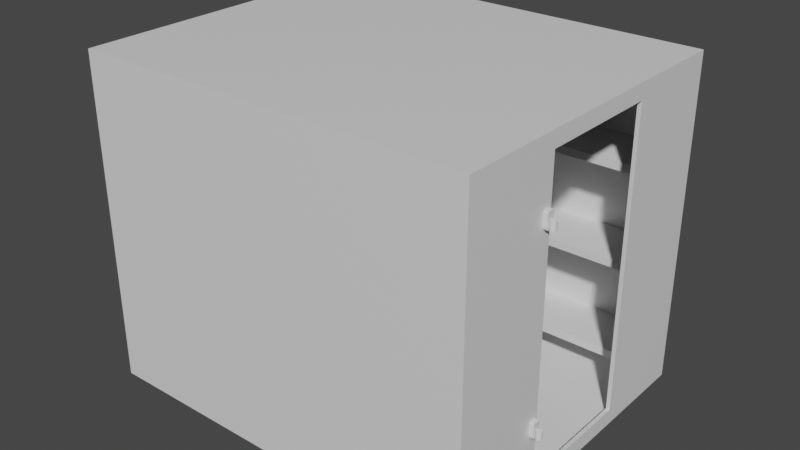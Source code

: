 # Source: Freezer_Base.blend  (saved by Blender 2.93.21; exported with 4.5.12 LTS)
import bpy
from mathutils import Matrix  # noqa: F401  (used for matrix-valued properties, if any)

bpy.ops.wm.read_factory_settings(use_empty=True)
scene = bpy.context.scene
scene.name = 'Scene'

# ---- collections
col_collection = bpy.data.collections.new('Collection'); scene.collection.children.link(col_collection)

# ---- materials (node trees are filled in below, after node groups)
mat_material = bpy.data.materials.new('Material')
mat_material.alpha_threshold = 0.0
mat_material.use_transparent_shadow = False
mat_material.line_color = (0.0, 0.0, 0.0, 1.0)

# ---- material node trees
mat_material.use_nodes = True; mat_material.node_tree.nodes.clear()
_N = mat_material.node_tree.nodes; _L = mat_material.node_tree.links
n0 = _N.new('ShaderNodeOutputMaterial'); n0.name = 'Material Output'; n0.location = (300, 300)
n1 = _N.new('ShaderNodeBsdfPrincipled'); n1.name = 'Principled BSDF'; n1.location = (10, 300)
n1.distribution = 'GGX'
n1.subsurface_method = 'BURLEY'
n1.inputs[2].default_value = 0.4
n1.inputs[3].default_value = 1.45
n1.inputs[27].default_value = (0.0, 0.0, 0.0, 1.0)
n1.inputs[28].default_value = 1.0
_L.new(n1.outputs[0], n0.inputs[0])
n0.is_active_output = True

# ---- world
world_world = bpy.data.worlds.new('World'); scene.world = world_world
world_world.use_nodes = True; world_world.node_tree.nodes.clear()
_N = world_world.node_tree.nodes; _L = world_world.node_tree.links
n0 = _N.new('ShaderNodeOutputWorld'); n0.name = 'World Output'; n0.location = (300, 300)
n1 = _N.new('ShaderNodeBackground'); n1.name = 'Background'; n1.location = (10, 300)
n1.inputs[0].default_value = (0.05088, 0.05088, 0.05088, 1.0)
_L.new(n1.outputs[0], n0.inputs[0])
n0.is_active_output = True
world_world.color = (0.05088, 0.05088, 0.05088)
world_world.use_sun_shadow = False
world_world.sun_shadow_jitter_overblur = 0.0

# ---- meshes
me_cube = bpy.data.meshes.new('Cube')
me_cube.from_pydata([(1.295, 1.067, 2.134), (1.295, 1.067, 0.0), (1.295, -1.067, 2.134), (1.295, -1.067, 0.0), (-1.295, 1.067, 2.134), (-1.295, 1.067, 0.0), (-1.295, -1.067, 2.134), (-1.295, -1.067, 0.0), (1.27, 1.016, 2.083), (1.27, 1.016, 0.0508), (1.27, -1.016, 2.083), (1.27, -1.016, 0.0508), (-1.27, 1.016, 2.083), (-1.27, 1.016, 0.0508), (-1.27, -1.016, 2.083), (-1.27, -1.016, 0.0508), (1.295, -0.4064, 2.032), (1.295, 0.4064, 2.032), (1.295, -0.4064, 0.1016), (1.295, 0.4064, 0.1016), (1.27, -0.4064, 0.1016), (1.27, 0.4064, 0.1016), (1.27, -0.4064, 2.032), (1.27, 0.4064, 2.032), (1.295, -0.4597, 1.638), (1.295, -0.4699, 1.659), (1.295, -0.4628, 1.639), (1.295, -0.4657, 1.642), (1.295, -0.4679, 1.647), (1.295, -0.4694, 1.652), (1.295, -0.4191, 1.659), (1.295, -0.4293, 1.638), (1.295, -0.4196, 1.652), (1.295, -0.4211, 1.647), (1.295, -0.4233, 1.642), (1.295, -0.4262, 1.639), (1.321, -0.4699, 1.659), (1.321, -0.4597, 1.638), (1.321, -0.4694, 1.652), (1.321, -0.4679, 1.647), (1.321, -0.4657, 1.642), (1.321, -0.4628, 1.639), (1.321, -0.4293, 1.638), (1.321, -0.4191, 1.659), (1.321, -0.4262, 1.639), (1.321, -0.4233, 1.642), (1.321, -0.4211, 1.647), (1.321, -0.4196, 1.652), (1.295, -0.4699, 1.732), (1.295, -0.4662, 1.74), (1.295, -0.4697, 1.735), (1.295, -0.4692, 1.737), (1.295, -0.4684, 1.738), (1.295, -0.4673, 1.74), (1.295, -0.4228, 1.74), (1.295, -0.4191, 1.732), (1.295, -0.4217, 1.74), (1.295, -0.4206, 1.738), (1.295, -0.4198, 1.737), (1.295, -0.4193, 1.735), (1.321, -0.4662, 1.74), (1.321, -0.4699, 1.732), (1.321, -0.4673, 1.74), (1.321, -0.4684, 1.738), (1.321, -0.4692, 1.737), (1.321, -0.4697, 1.735), (1.321, -0.4191, 1.732), (1.321, -0.4228, 1.74), (1.321, -0.4193, 1.735), (1.321, -0.4198, 1.737), (1.321, -0.4206, 1.738), (1.321, -0.4217, 1.74), (1.339, -0.4254, 1.645), (1.339, -0.4254, 1.695), (1.342, -0.4258, 1.645), (1.342, -0.4258, 1.695), (1.346, -0.4269, 1.645), (1.346, -0.4269, 1.695), (1.349, -0.4287, 1.645), (1.349, -0.4287, 1.695), (1.352, -0.431, 1.645), (1.352, -0.431, 1.695), (1.354, -0.4339, 1.645), (1.354, -0.4339, 1.695), (1.356, -0.4372, 1.645), (1.356, -0.4372, 1.695), (1.357, -0.4408, 1.645), (1.357, -0.4408, 1.695), (1.358, -0.4445, 1.645), (1.358, -0.4445, 1.695), (1.357, -0.4482, 1.645), (1.357, -0.4482, 1.695), (1.356, -0.4518, 1.645), (1.356, -0.4518, 1.695), (1.354, -0.4551, 1.645), (1.354, -0.4551, 1.695), (1.352, -0.458, 1.645), (1.352, -0.458, 1.695), (1.349, -0.4603, 1.645), (1.349, -0.4603, 1.695), (1.346, -0.4621, 1.645), (1.346, -0.4621, 1.695), (1.342, -0.4632, 1.645), (1.342, -0.4632, 1.695), (1.339, -0.4635, 1.645), (1.339, -0.4635, 1.695), (1.335, -0.4632, 1.645), (1.335, -0.4632, 1.695), (1.331, -0.4621, 1.645), (1.331, -0.4621, 1.695), (1.328, -0.4603, 1.645), (1.328, -0.4603, 1.695), (1.325, -0.458, 1.645), (1.325, -0.458, 1.695), (1.323, -0.4551, 1.645), (1.323, -0.4551, 1.695), (1.321, -0.4518, 1.645), (1.321, -0.4518, 1.695), (1.32, -0.4482, 1.645), (1.32, -0.4482, 1.695), (1.32, -0.4445, 1.645), (1.32, -0.4445, 1.695), (1.32, -0.4408, 1.645), (1.32, -0.4408, 1.695), (1.321, -0.4372, 1.645), (1.321, -0.4372, 1.695), (1.323, -0.4339, 1.645), (1.323, -0.4339, 1.695), (1.325, -0.431, 1.645), (1.325, -0.431, 1.695), (1.328, -0.4287, 1.645), (1.328, -0.4287, 1.695), (1.331, -0.4269, 1.645), (1.331, -0.4269, 1.695), (1.335, -0.4258, 1.645), (1.335, -0.4258, 1.695), (1.34, -0.4254, 0.4254), (1.34, -0.4254, 0.4762), (1.344, -0.4258, 0.4254), (1.344, -0.4258, 0.4762), (1.347, -0.4269, 0.4254), (1.347, -0.4269, 0.4762), (1.35, -0.4287, 0.4254), (1.35, -0.4287, 0.4762), (1.353, -0.431, 0.4254), (1.353, -0.431, 0.4762), (1.356, -0.4339, 0.4254), (1.356, -0.4339, 0.4762), (1.357, -0.4372, 0.4254), (1.357, -0.4372, 0.4762), (1.359, -0.4408, 0.4254), (1.359, -0.4408, 0.4762), (1.359, -0.4445, 0.4254), (1.359, -0.4445, 0.4762), (1.359, -0.4482, 0.4254), (1.359, -0.4482, 0.4762), (1.357, -0.4518, 0.4254), (1.357, -0.4518, 0.4762), (1.356, -0.4551, 0.4254), (1.356, -0.4551, 0.4762), (1.353, -0.458, 0.4254), (1.353, -0.458, 0.4762), (1.35, -0.4603, 0.4254), (1.35, -0.4603, 0.4762), (1.347, -0.4621, 0.4254), (1.347, -0.4621, 0.4762), (1.344, -0.4632, 0.4254), (1.344, -0.4632, 0.4762), (1.34, -0.4635, 0.4254), (1.34, -0.4635, 0.4762), (1.336, -0.4632, 0.4254), (1.336, -0.4632, 0.4762), (1.333, -0.4621, 0.4254), (1.333, -0.4621, 0.4762), (1.329, -0.4603, 0.4254), (1.329, -0.4603, 0.4762), (1.326, -0.458, 0.4254), (1.326, -0.458, 0.4762), (1.324, -0.4551, 0.4254), (1.324, -0.4551, 0.4762), (1.322, -0.4518, 0.4254), (1.322, -0.4518, 0.4762), (1.321, -0.4482, 0.4254), (1.321, -0.4482, 0.4762), (1.321, -0.4445, 0.4254), (1.321, -0.4445, 0.4762), (1.321, -0.4408, 0.4254), (1.321, -0.4408, 0.4762), (1.322, -0.4372, 0.4254), (1.322, -0.4372, 0.4762), (1.324, -0.4339, 0.4254), (1.324, -0.4339, 0.4762), (1.326, -0.431, 0.4254), (1.326, -0.431, 0.4762), (1.329, -0.4287, 0.4254), (1.329, -0.4287, 0.4762), (1.333, -0.4269, 0.4254), (1.333, -0.4269, 0.4762), (1.336, -0.4258, 0.4254), (1.336, -0.4258, 0.4762), (1.295, -0.4597, 0.4191), (1.295, -0.4699, 0.4395), (1.295, -0.4628, 0.4201), (1.295, -0.4657, 0.423), (1.295, -0.4679, 0.4275), (1.295, -0.4694, 0.4332), (1.295, -0.4191, 0.4395), (1.295, -0.4293, 0.4191), (1.295, -0.4196, 0.4332), (1.295, -0.4211, 0.4275), (1.295, -0.4233, 0.423), (1.295, -0.4262, 0.4201), (1.321, -0.4699, 0.4395), (1.321, -0.4597, 0.4191), (1.321, -0.4694, 0.4332), (1.321, -0.4679, 0.4275), (1.321, -0.4657, 0.423), (1.321, -0.4628, 0.4201), (1.321, -0.4293, 0.4191), (1.321, -0.4191, 0.4395), (1.321, -0.4262, 0.4201), (1.321, -0.4233, 0.423), (1.321, -0.4211, 0.4275), (1.321, -0.4196, 0.4332), (1.295, -0.4699, 0.5132), (1.295, -0.4662, 0.5207), (1.295, -0.4697, 0.5155), (1.295, -0.4692, 0.5176), (1.295, -0.4684, 0.5193), (1.295, -0.4673, 0.5203), (1.295, -0.4228, 0.5207), (1.295, -0.4191, 0.5132), (1.295, -0.4217, 0.5203), (1.295, -0.4206, 0.5193), (1.295, -0.4198, 0.5176), (1.295, -0.4193, 0.5155), (1.321, -0.4662, 0.5207), (1.321, -0.4699, 0.5132), (1.321, -0.4673, 0.5203), (1.321, -0.4684, 0.5193), (1.321, -0.4692, 0.5176), (1.321, -0.4697, 0.5155), (1.321, -0.4191, 0.5132), (1.321, -0.4228, 0.5207), (1.321, -0.4193, 0.5155), (1.321, -0.4198, 0.5176), (1.321, -0.4206, 0.5193), (1.321, -0.4217, 0.5203)], [], [(0, 4, 6, 2), (3, 2, 6, 7), (7, 6, 4, 5), (5, 1, 3, 7), (18, 3, 1, 19), (1, 0, 2, 3, 18, 16, 17, 19), (5, 4, 0, 1), (8, 10, 14, 12), (11, 15, 14, 10), (15, 13, 12, 14), (13, 15, 11, 9), (10, 8, 23, 22), (23, 8, 9, 11, 10, 22, 20, 21), (13, 9, 8, 12), (23, 17, 16, 22), (18, 20, 22, 16), (18, 19, 21, 20), (21, 19, 17, 23), (24, 26, 27, 28, 29, 25, 48, 50, 51, 52, 53, 49, 54, 56, 57, 58, 59, 55, 30, 32, 33, 34, 35, 31), (42, 44, 45, 46, 47, 43, 66, 68, 69, 70, 71, 67, 60, 62, 63, 64, 65, 61, 36, 38, 39, 40, 41, 37), (30, 55, 66, 43), (36, 61, 48, 25), (42, 31, 35, 44), (44, 35, 34, 45), (45, 34, 33, 46), (46, 33, 32, 47), (47, 32, 30, 43), (24, 37, 41, 26), (26, 41, 40, 27), (27, 40, 39, 28), (28, 39, 38, 29), (29, 38, 36, 25), (31, 42, 37, 24), (54, 67, 71, 56), (56, 71, 70, 57), (57, 70, 69, 58), (58, 69, 68, 59), (59, 68, 66, 55), (60, 49, 53, 62), (62, 53, 52, 63), (63, 52, 51, 64), (64, 51, 50, 65), (65, 50, 48, 61), (67, 54, 49, 60), (72, 73, 75, 74), (74, 75, 77, 76), (76, 77, 79, 78), (78, 79, 81, 80), (80, 81, 83, 82), (82, 83, 85, 84), (84, 85, 87, 86), (86, 87, 89, 88), (88, 89, 91, 90), (90, 91, 93, 92), (92, 93, 95, 94), (94, 95, 97, 96), (96, 97, 99, 98), (98, 99, 101, 100), (100, 101, 103, 102), (102, 103, 105, 104), (104, 105, 107, 106), (106, 107, 109, 108), (108, 109, 111, 110), (110, 111, 113, 112), (112, 113, 115, 114), (114, 115, 117, 116), (116, 117, 119, 118), (118, 119, 121, 120), (120, 121, 123, 122), (122, 123, 125, 124), (124, 125, 127, 126), (126, 127, 129, 128), (128, 129, 131, 130), (130, 131, 133, 132), (75, 73, 135, 133, 131, 129, 127, 125, 123, 121, 119, 117, 115, 113, 111, 109, 107, 105, 103, 101, 99, 97, 95, 93, 91, 89, 87, 85, 83, 81, 79, 77), (132, 133, 135, 134), (134, 135, 73, 72), (72, 74, 76, 78, 80, 82, 84, 86, 88, 90, 92, 94, 96, 98, 100, 102, 104, 106, 108, 110, 112, 114, 116, 118, 120, 122, 124, 126, 128, 130, 132, 134), (136, 137, 139, 138), (138, 139, 141, 140), (140, 141, 143, 142), (142, 143, 145, 144), (144, 145, 147, 146), (146, 147, 149, 148), (148, 149, 151, 150), (150, 151, 153, 152), (152, 153, 155, 154), (154, 155, 157, 156), (156, 157, 159, 158), (158, 159, 161, 160), (160, 161, 163, 162), (162, 163, 165, 164), (164, 165, 167, 166), (166, 167, 169, 168), (168, 169, 171, 170), (170, 171, 173, 172), (172, 173, 175, 174), (174, 175, 177, 176), (176, 177, 179, 178), (178, 179, 181, 180), (180, 181, 183, 182), (182, 183, 185, 184), (184, 185, 187, 186), (186, 187, 189, 188), (188, 189, 191, 190), (190, 191, 193, 192), (192, 193, 195, 194), (194, 195, 197, 196), (139, 137, 199, 197, 195, 193, 191, 189, 187, 185, 183, 181, 179, 177, 175, 173, 171, 169, 167, 165, 163, 161, 159, 157, 155, 153, 151, 149, 147, 145, 143, 141), (196, 197, 199, 198), (198, 199, 137, 136), (136, 138, 140, 142, 144, 146, 148, 150, 152, 154, 156, 158, 160, 162, 164, 166, 168, 170, 172, 174, 176, 178, 180, 182, 184, 186, 188, 190, 192, 194, 196, 198), (200, 202, 203, 204, 205, 201, 224, 226, 227, 228, 229, 225, 230, 232, 233, 234, 235, 231, 206, 208, 209, 210, 211, 207), (218, 220, 221, 222, 223, 219, 242, 244, 245, 246, 247, 243, 236, 238, 239, 240, 241, 237, 212, 214, 215, 216, 217, 213), (206, 231, 242, 219), (212, 237, 224, 201), (218, 207, 211, 220), (220, 211, 210, 221), (221, 210, 209, 222), (222, 209, 208, 223), (223, 208, 206, 219), (200, 213, 217, 202), (202, 217, 216, 203), (203, 216, 215, 204), (204, 215, 214, 205), (205, 214, 212, 201), (207, 218, 213, 200), (230, 243, 247, 232), (232, 247, 246, 233), (233, 246, 245, 234), (234, 245, 244, 235), (235, 244, 242, 231), (236, 225, 229, 238), (238, 229, 228, 239), (239, 228, 227, 240), (240, 227, 226, 241), (241, 226, 224, 237), (243, 230, 225, 236)])
_uv = me_cube.uv_layers.new(name='UVMap')
_uv.uv.foreach_set('vector', [0.625, 0.5, 0.875, 0.5, 0.875, 0.75, 0.625, 0.75, 0.375, 0.75, 0.625, 0.75, 0.625, 1.0, 0.375, 1.0, 0.375, 0.0, 0.625, 0.0, 0.625, 0.25, 0.375, 0.25, 0.125, 0.5, 0.375, 0.5, 0.375, 0.75, 0.125, 0.75, 0.3869, 0.6726, 0.375, 0.75, 0.375, 0.5, 0.3869, 0.5774, 0.375, 0.5, 0.625, 0.5, 0.625, 0.75, 0.375, 0.75, 0.3869, 0.6726, 0.6131, 0.6726, 0.6131, 0.5774, 0.3869, 0.5774, 0.375, 0.25, 0.625, 0.25, 0.625, 0.5, 0.375, 0.5, 0.625, 0.5, 0.625, 0.75, 0.875, 0.75, 0.875, 0.5, 0.375, 0.75, 0.375, 1.0, 0.625, 1.0, 0.625, 0.75, 0.375, 0.0, 0.375, 0.25, 0.625, 0.25, 0.625, 0.0, 0.125, 0.5, 0.125, 0.75, 0.375, 0.75, 0.375, 0.5, 0.625, 0.75, 0.625, 0.5, 0.6188, 0.575, 0.6187, 0.675, 0.6188, 0.575, 0.625, 0.5, 0.375, 0.5, 0.375, 0.75, 0.625, 0.75, 0.6187, 0.675, 0.3812, 0.675, 0.3812, 0.575, 0.375, 0.25, 0.375, 0.5, 0.625, 0.5, 0.625, 0.25, 0.7816, 0.5, 0.7566, 0.5, 0.7566, 0.75, 0.7816, 0.75, 0.375, 0.8816, 0.375, 0.9066, 0.625, 0.9066, 0.625, 0.8816, 0.2434, 0.75, 0.2434, 0.5, 0.2184, 0.5, 0.2184, 0.75, 0.375, 0.3434, 0.375, 0.3684, 0.625, 0.3684, 0.625, 0.3434, 0.375, 0.05029, 0.3775, 0.03475, 0.3846, 0.02073, 0.3957, 0.009605, 0.4097, 0.002461, 0.4253, 0.0, 0.6066, 0.0, 0.6123, 0.0009002, 0.6174, 0.003513, 0.6215, 0.007582, 0.6241, 0.01271, 0.625, 0.01839, 0.625, 0.2316, 0.6241, 0.2373, 0.6215, 0.2424, 0.6174, 0.2465, 0.6123, 0.2491, 0.6066, 0.25, 0.4253, 0.25, 0.4097, 0.2475, 0.3957, 0.2404, 0.3846, 0.2293, 0.3775, 0.2153, 0.375, 0.1997, 0.375, 0.5503, 0.3775, 0.5347, 0.3846, 0.5207, 0.3957, 0.5096, 0.4097, 0.5025, 0.4253, 0.5, 0.6066, 0.5, 0.6123, 0.5009, 0.6174, 0.5035, 0.6215, 0.5076, 0.6241, 0.5127, 0.625, 0.5184, 0.625, 0.7316, 0.6241, 0.7373, 0.6215, 0.7424, 0.6174, 0.7465, 0.6123, 0.7491, 0.6066, 0.75, 0.4253, 0.75, 0.4097, 0.7475, 0.3957, 0.7404, 0.3846, 0.7293, 0.3775, 0.7153, 0.375, 0.6997, 0.4253, 0.25, 0.6066, 0.25, 0.6066, 0.5, 0.4253, 0.5, 0.4253, 0.75, 0.6066, 0.75, 0.6066, 1.0, 0.4253, 1.0, 0.375, 0.5503, 0.125, 0.5503, 0.125, 0.5347, 0.375, 0.5347, 0.375, 0.5347, 0.125, 0.5347, 0.125, 0.5207, 0.375, 0.5207, 0.375, 0.5207, 0.125, 0.5207, 0.125, 0.5, 0.375, 0.5, 0.3957, 0.5, 0.3957, 0.25, 0.4097, 0.25, 0.4097, 0.5, 0.4097, 0.5, 0.4097, 0.25, 0.4253, 0.25, 0.4253, 0.5, 0.125, 0.6997, 0.375, 0.6997, 0.375, 0.7153, 0.125, 0.7153, 0.125, 0.7153, 0.375, 0.7153, 0.375, 0.7293, 0.125, 0.7293, 0.125, 0.7293, 0.375, 0.7293, 0.375, 0.75, 0.125, 0.75, 0.3957, 1.0, 0.3957, 0.75, 0.4097, 0.75, 0.4097, 1.0, 0.4097, 1.0, 0.4097, 0.75, 0.4253, 0.75, 0.4253, 1.0, 0.125, 0.5503, 0.375, 0.5503, 0.375, 0.6997, 0.125, 0.6997, 0.875, 0.5184, 0.625, 0.5184, 0.625, 0.5127, 0.875, 0.5127, 0.875, 0.5127, 0.625, 0.5127, 0.625, 0.5076, 0.875, 0.5076, 0.625, 0.25, 0.625, 0.5, 0.6174, 0.5, 0.6174, 0.25, 0.6174, 0.25, 0.6174, 0.5, 0.6123, 0.5, 0.6123, 0.25, 0.6123, 0.25, 0.6123, 0.5, 0.6066, 0.5, 0.6066, 0.25, 0.625, 0.7316, 0.875, 0.7316, 0.875, 0.7373, 0.625, 0.7373, 0.625, 0.7373, 0.875, 0.7373, 0.875, 0.7424, 0.625, 0.7424, 0.625, 0.75, 0.625, 1.0, 0.6174, 1.0, 0.6174, 0.75, 0.6174, 0.75, 0.6174, 1.0, 0.6123, 1.0, 0.6123, 0.75, 0.6123, 0.75, 0.6123, 1.0, 0.6066, 1.0, 0.6066, 0.75, 0.625, 0.5184, 0.875, 0.5184, 0.875, 0.7316, 0.625, 0.7316, 1.0, 0.5, 1.0, 1.0, 0.9688, 1.0, 0.9688, 0.5, 0.9688, 0.5, 0.9688, 1.0, 0.9375, 1.0, 0.9375, 0.5, 0.9375, 0.5, 0.9375, 1.0, 0.9062, 1.0, 0.9062, 0.5, 0.9062, 0.5, 0.9062, 1.0, 0.875, 1.0, 0.875, 0.5, 0.875, 0.5, 0.875, 1.0, 0.8438, 1.0, 0.8438, 0.5, 0.8438, 0.5, 0.8438, 1.0, 0.8125, 1.0, 0.8125, 0.5, 0.8125, 0.5, 0.8125, 1.0, 0.7812, 1.0, 0.7812, 0.5, 0.7812, 0.5, 0.7812, 1.0, 0.75, 1.0, 0.75, 0.5, 0.75, 0.5, 0.75, 1.0, 0.7188, 1.0, 0.7188, 0.5, 0.7188, 0.5, 0.7188, 1.0, 0.6875, 1.0, 0.6875, 0.5, 0.6875, 0.5, 0.6875, 1.0, 0.6562, 1.0, 0.6562, 0.5, 0.6562, 0.5, 0.6562, 1.0, 0.625, 1.0, 0.625, 0.5, 0.625, 0.5, 0.625, 1.0, 0.5938, 1.0, 0.5938, 0.5, 0.5938, 0.5, 0.5938, 1.0, 0.5625, 1.0, 0.5625, 0.5, 0.5625, 0.5, 0.5625, 1.0, 0.5312, 1.0, 0.5312, 0.5, 0.5312, 0.5, 0.5312, 1.0, 0.5, 1.0, 0.5, 0.5, 0.5, 0.5, 0.5, 1.0, 0.4688, 1.0, 0.4688, 0.5, 0.4688, 0.5, 0.4688, 1.0, 0.4375, 1.0, 0.4375, 0.5, 0.4375, 0.5, 0.4375, 1.0, 0.4062, 1.0, 0.4062, 0.5, 0.4062, 0.5, 0.4062, 1.0, 0.375, 1.0, 0.375, 0.5, 0.375, 0.5, 0.375, 1.0, 0.3438, 1.0, 0.3438, 0.5, 0.3438, 0.5, 0.3438, 1.0, 0.3125, 1.0, 0.3125, 0.5, 0.3125, 0.5, 0.3125, 1.0, 0.2812, 1.0, 0.2812, 0.5, 0.2812, 0.5, 0.2812, 1.0, 0.25, 1.0, 0.25, 0.5, 0.25, 0.5, 0.25, 1.0, 0.2188, 1.0, 0.2188, 0.5, 0.2188, 0.5, 0.2188, 1.0, 0.1875, 1.0, 0.1875, 0.5, 0.1875, 0.5, 0.1875, 1.0, 0.1562, 1.0, 0.1562, 0.5, 0.1562, 0.5, 0.1562, 1.0, 0.125, 1.0, 0.125, 0.5, 0.125, 0.5, 0.125, 1.0, 0.09375, 1.0, 0.09375, 0.5, 0.09375, 0.5, 0.09375, 1.0, 0.0625, 1.0, 0.0625, 0.5, 0.2968, 0.4854, 0.25, 0.49, 0.2032, 0.4854, 0.1582, 0.4717, 0.1167, 0.4496, 0.08029, 0.4197, 0.05045, 0.3833, 0.02827, 0.3418, 0.01461, 0.2968, 0.01, 0.25, 0.01461, 0.2032, 0.02827, 0.1582, 0.05045, 0.1167, 0.08029, 0.08029, 0.1167, 0.05045, 0.1582, 0.02827, 0.2032, 0.01461, 0.25, 0.01, 0.2968, 0.01461, 0.3418, 0.02827, 0.3833, 0.05045, 0.4197, 0.08029, 0.4496, 0.1167, 0.4717, 0.1582, 0.4854, 0.2032, 0.49, 0.25, 0.4854, 0.2968, 0.4717, 0.3418, 0.4496, 0.3833, 0.4197, 0.4197, 0.3833, 0.4496, 0.3418, 0.4717, 0.0625, 0.5, 0.0625, 1.0, 0.03125, 1.0, 0.03125, 0.5, 0.03125, 0.5, 0.03125, 1.0, 0.0, 1.0, 0.0, 0.5, 0.75, 0.49, 0.7968, 0.4854, 0.8418, 0.4717, 0.8833, 0.4496, 0.9197, 0.4197, 0.9496, 0.3833, 0.9717, 0.3418, 0.9854, 0.2968, 0.99, 0.25, 0.9854, 0.2032, 0.9717, 0.1582, 0.9496, 0.1167, 0.9197, 0.08029, 0.8833, 0.05045, 0.8418, 0.02827, 0.7968, 0.01461, 0.75, 0.01, 0.7032, 0.01461, 0.6582, 0.02827, 0.6167, 0.05045, 0.5803, 0.08029, 0.5504, 0.1167, 0.5283, 0.1582, 0.5146, 0.2032, 0.51, 0.25, 0.5146, 0.2968, 0.5283, 0.3418, 0.5504, 0.3833, 0.5803, 0.4197, 0.6167, 0.4496, 0.6582, 0.4717, 0.7032, 0.4854, 1.0, 0.5, 1.0, 1.0, 0.9688, 1.0, 0.9688, 0.5, 0.9688, 0.5, 0.9688, 1.0, 0.9375, 1.0, 0.9375, 0.5, 0.9375, 0.5, 0.9375, 1.0, 0.9062, 1.0, 0.9062, 0.5, 0.9062, 0.5, 0.9062, 1.0, 0.875, 1.0, 0.875, 0.5, 0.875, 0.5, 0.875, 1.0, 0.8438, 1.0, 0.8438, 0.5, 0.8438, 0.5, 0.8438, 1.0, 0.8125, 1.0, 0.8125, 0.5, 0.8125, 0.5, 0.8125, 1.0, 0.7812, 1.0, 0.7812, 0.5, 0.7812, 0.5, 0.7812, 1.0, 0.75, 1.0, 0.75, 0.5, 0.75, 0.5, 0.75, 1.0, 0.7188, 1.0, 0.7188, 0.5, 0.7188, 0.5, 0.7188, 1.0, 0.6875, 1.0, 0.6875, 0.5, 0.6875, 0.5, 0.6875, 1.0, 0.6562, 1.0, 0.6562, 0.5, 0.6562, 0.5, 0.6562, 1.0, 0.625, 1.0, 0.625, 0.5, 0.625, 0.5, 0.625, 1.0, 0.5938, 1.0, 0.5938, 0.5, 0.5938, 0.5, 0.5938, 1.0, 0.5625, 1.0, 0.5625, 0.5, 0.5625, 0.5, 0.5625, 1.0, 0.5312, 1.0, 0.5312, 0.5, 0.5312, 0.5, 0.5312, 1.0, 0.5, 1.0, 0.5, 0.5, 0.5, 0.5, 0.5, 1.0, 0.4688, 1.0, 0.4688, 0.5, 0.4688, 0.5, 0.4688, 1.0, 0.4375, 1.0, 0.4375, 0.5, 0.4375, 0.5, 0.4375, 1.0, 0.4062, 1.0, 0.4062, 0.5, 0.4062, 0.5, 0.4062, 1.0, 0.375, 1.0, 0.375, 0.5, 0.375, 0.5, 0.375, 1.0, 0.3438, 1.0, 0.3438, 0.5, 0.3438, 0.5, 0.3438, 1.0, 0.3125, 1.0, 0.3125, 0.5, 0.3125, 0.5, 0.3125, 1.0, 0.2812, 1.0, 0.2812, 0.5, 0.2812, 0.5, 0.2812, 1.0, 0.25, 1.0, 0.25, 0.5, 0.25, 0.5, 0.25, 1.0, 0.2188, 1.0, 0.2188, 0.5, 0.2188, 0.5, 0.2188, 1.0, 0.1875, 1.0, 0.1875, 0.5, 0.1875, 0.5, 0.1875, 1.0, 0.1562, 1.0, 0.1562, 0.5, 0.1562, 0.5, 0.1562, 1.0, 0.125, 1.0, 0.125, 0.5, 0.125, 0.5, 0.125, 1.0, 0.09375, 1.0, 0.09375, 0.5, 0.09375, 0.5, 0.09375, 1.0, 0.0625, 1.0, 0.0625, 0.5, 0.2968, 0.4854, 0.25, 0.49, 0.2032, 0.4854, 0.1582, 0.4717, 0.1167, 0.4496, 0.08029, 0.4197, 0.05045, 0.3833, 0.02827, 0.3418, 0.01461, 0.2968, 0.01, 0.25, 0.01461, 0.2032, 0.02827, 0.1582, 0.05045, 0.1167, 0.08029, 0.08029, 0.1167, 0.05045, 0.1582, 0.02827, 0.2032, 0.01461, 0.25, 0.01, 0.2968, 0.01461, 0.3418, 0.02827, 0.3833, 0.05045, 0.4197, 0.08029, 0.4496, 0.1167, 0.4717, 0.1582, 0.4854, 0.2032, 0.49, 0.25, 0.4854, 0.2968, 0.4717, 0.3418, 0.4496, 0.3833, 0.4197, 0.4197, 0.3833, 0.4496, 0.3418, 0.4717, 0.0625, 0.5, 0.0625, 1.0, 0.03125, 1.0, 0.03125, 0.5, 0.03125, 0.5, 0.03125, 1.0, 0.0, 1.0, 0.0, 0.5, 0.75, 0.49, 0.7968, 0.4854, 0.8418, 0.4717, 0.8833, 0.4496, 0.9197, 0.4197, 0.9496, 0.3833, 0.9717, 0.3418, 0.9854, 0.2968, 0.99, 0.25, 0.9854, 0.2032, 0.9717, 0.1582, 0.9496, 0.1167, 0.9197, 0.08029, 0.8833, 0.05045, 0.8418, 0.02827, 0.7968, 0.01461, 0.75, 0.01, 0.7032, 0.01461, 0.6582, 0.02827, 0.6167, 0.05045, 0.5803, 0.08029, 0.5504, 0.1167, 0.5283, 0.1582, 0.5146, 0.2032, 0.51, 0.25, 0.5146, 0.2968, 0.5283, 0.3418, 0.5504, 0.3833, 0.5803, 0.4197, 0.6167, 0.4496, 0.6582, 0.4717, 0.7032, 0.4854, 0.375, 0.05029, 0.3775, 0.03475, 0.3846, 0.02073, 0.3957, 0.009605, 0.4097, 0.002461, 0.4253, 0.0, 0.6066, 0.0, 0.6123, 0.0009002, 0.6174, 0.003513, 0.6215, 0.007582, 0.6241, 0.01271, 0.625, 0.01839, 0.625, 0.2316, 0.6241, 0.2373, 0.6215, 0.2424, 0.6174, 0.2465, 0.6123, 0.2491, 0.6066, 0.25, 0.4253, 0.25, 0.4097, 0.2475, 0.3957, 0.2404, 0.3846, 0.2293, 0.3775, 0.2153, 0.375, 0.1997, 0.375, 0.5503, 0.3775, 0.5347, 0.3846, 0.5207, 0.3957, 0.5096, 0.4097, 0.5025, 0.4253, 0.5, 0.6066, 0.5, 0.6123, 0.5009, 0.6174, 0.5035, 0.6215, 0.5076, 0.6241, 0.5127, 0.625, 0.5184, 0.625, 0.7316, 0.6241, 0.7373, 0.6215, 0.7424, 0.6174, 0.7465, 0.6123, 0.7491, 0.6066, 0.75, 0.4253, 0.75, 0.4097, 0.7475, 0.3957, 0.7404, 0.3846, 0.7293, 0.3775, 0.7153, 0.375, 0.6997, 0.4253, 0.25, 0.6066, 0.25, 0.6066, 0.5, 0.4253, 0.5, 0.4253, 0.75, 0.6066, 0.75, 0.6066, 1.0, 0.4253, 1.0, 0.375, 0.5503, 0.125, 0.5503, 0.125, 0.5347, 0.375, 0.5347, 0.375, 0.5347, 0.125, 0.5347, 0.125, 0.5207, 0.375, 0.5207, 0.375, 0.5207, 0.125, 0.5207, 0.125, 0.5, 0.375, 0.5, 0.3957, 0.5, 0.3957, 0.25, 0.4097, 0.25, 0.4097, 0.5, 0.4097, 0.5, 0.4097, 0.25, 0.4253, 0.25, 0.4253, 0.5, 0.125, 0.6997, 0.375, 0.6997, 0.375, 0.7153, 0.125, 0.7153, 0.125, 0.7153, 0.375, 0.7153, 0.375, 0.7293, 0.125, 0.7293, 0.125, 0.7293, 0.375, 0.7293, 0.375, 0.75, 0.125, 0.75, 0.3957, 1.0, 0.3957, 0.75, 0.4097, 0.75, 0.4097, 1.0, 0.4097, 1.0, 0.4097, 0.75, 0.4253, 0.75, 0.4253, 1.0, 0.125, 0.5503, 0.375, 0.5503, 0.375, 0.6997, 0.125, 0.6997, 0.875, 0.5184, 0.625, 0.5184, 0.625, 0.5127, 0.875, 0.5127, 0.875, 0.5127, 0.625, 0.5127, 0.625, 0.5076, 0.875, 0.5076, 0.625, 0.25, 0.625, 0.5, 0.6174, 0.5, 0.6174, 0.25, 0.6174, 0.25, 0.6174, 0.5, 0.6123, 0.5, 0.6123, 0.25, 0.6123, 0.25, 0.6123, 0.5, 0.6066, 0.5, 0.6066, 0.25, 0.625, 0.7316, 0.875, 0.7316, 0.875, 0.7373, 0.625, 0.7373, 0.625, 0.7373, 0.875, 0.7373, 0.875, 0.7424, 0.625, 0.7424, 0.625, 0.75, 0.625, 1.0, 0.6174, 1.0, 0.6174, 0.75, 0.6174, 0.75, 0.6174, 1.0, 0.6123, 1.0, 0.6123, 0.75, 0.6123, 0.75, 0.6123, 1.0, 0.6066, 1.0, 0.6066, 0.75, 0.625, 0.5184, 0.875, 0.5184, 0.875, 0.7316, 0.625, 0.7316])
me_cube.materials.append(mat_material)
me_cube.use_remesh_preserve_volume = False
me_cube.use_remesh_preserve_attributes = False
me_cube.use_mirror_vertex_groups = False
me_cube.update()
me_cube_017 = bpy.data.meshes.new('Cube.017')
me_cube_017.from_pydata([(-1.245, -0.9398, 0.2794), (-1.245, -0.9398, 0.3302), (-1.245, 0.9398, 0.2794), (-1.245, 0.9398, 0.3302), (-0.889, -0.9398, 0.2794), (-0.889, -0.9398, 0.3302), (-0.889, 0.9398, 0.2794), (-0.889, 0.9398, 0.3302), (-0.9398, -0.9906, 0.0508), (-0.9398, -0.9906, 1.549), (-0.9398, -0.9398, 0.0508), (-0.9398, -0.9398, 1.549), (-0.889, -0.9906, 0.0508), (-0.889, -0.9906, 1.549), (-0.889, -0.9398, 0.0508), (-0.889, -0.9398, 1.549), (-1.245, -0.9906, 0.0508), (-1.245, -0.9906, 1.549), (-1.245, -0.9398, 0.0508), (-1.245, -0.9398, 1.549), (-1.194, -0.9906, 0.0508), (-1.194, -0.9906, 1.549), (-1.194, -0.9398, 0.0508), (-1.194, -0.9398, 1.549), (-1.245, 0.9398, 0.0508), (-1.245, 0.9398, 1.549), (-1.245, 0.9906, 0.0508), (-1.245, 0.9906, 1.549), (-1.194, 0.9398, 0.0508), (-1.194, 0.9398, 1.549), (-1.194, 0.9906, 0.0508), (-1.194, 0.9906, 1.549), (-0.9398, 0.9398, 0.0508), (-0.9398, 0.9398, 1.549), (-0.9398, 0.9906, 0.0508), (-0.9398, 0.9906, 1.549), (-0.889, 0.9398, 0.0508), (-0.889, 0.9398, 1.549), (-0.889, 0.9906, 0.0508), (-0.889, 0.9906, 1.549), (-1.245, -0.9398, 0.889), (-1.245, -0.9398, 0.9398), (-1.245, 0.9398, 0.889), (-1.245, 0.9398, 0.9398), (-0.889, -0.9398, 0.889), (-0.889, -0.9398, 0.9398), (-0.889, 0.9398, 0.889), (-0.889, 0.9398, 0.9398), (-1.245, -0.9398, 1.499), (-1.245, -0.9398, 1.549), (-1.245, 0.9398, 1.499), (-1.245, 0.9398, 1.549), (-0.889, -0.9398, 1.499), (-0.889, -0.9398, 1.549), (-0.889, 0.9398, 1.499), (-0.889, 0.9398, 1.549)], [], [(0, 1, 3, 2), (2, 3, 7, 6), (6, 7, 5, 4), (4, 5, 1, 0), (2, 6, 4, 0), (7, 3, 1, 5), (8, 9, 11, 10), (10, 11, 15, 14), (14, 15, 13, 12), (12, 13, 9, 8), (10, 14, 12, 8), (15, 11, 9, 13), (16, 17, 19, 18), (18, 19, 23, 22), (22, 23, 21, 20), (20, 21, 17, 16), (18, 22, 20, 16), (23, 19, 17, 21), (24, 25, 27, 26), (26, 27, 31, 30), (30, 31, 29, 28), (28, 29, 25, 24), (26, 30, 28, 24), (31, 27, 25, 29), (32, 33, 35, 34), (34, 35, 39, 38), (38, 39, 37, 36), (36, 37, 33, 32), (34, 38, 36, 32), (39, 35, 33, 37), (40, 41, 43, 42), (42, 43, 47, 46), (46, 47, 45, 44), (44, 45, 41, 40), (42, 46, 44, 40), (47, 43, 41, 45), (48, 49, 51, 50), (50, 51, 55, 54), (54, 55, 53, 52), (52, 53, 49, 48), (50, 54, 52, 48), (55, 51, 49, 53)])
_uv = me_cube_017.uv_layers.new(name='UVMap')
_uv.uv.foreach_set('vector', [0.375, 0.0, 0.625, 0.0, 0.625, 0.25, 0.375, 0.25, 0.375, 0.25, 0.625, 0.25, 0.625, 0.5, 0.375, 0.5, 0.375, 0.5, 0.625, 0.5, 0.625, 0.75, 0.375, 0.75, 0.375, 0.75, 0.625, 0.75, 0.625, 1.0, 0.375, 1.0, 0.125, 0.5, 0.375, 0.5, 0.375, 0.75, 0.125, 0.75, 0.625, 0.5, 0.875, 0.5, 0.875, 0.75, 0.625, 0.75, 0.375, 0.0, 0.625, 0.0, 0.625, 0.25, 0.375, 0.25, 0.375, 0.25, 0.625, 0.25, 0.625, 0.5, 0.375, 0.5, 0.375, 0.5, 0.625, 0.5, 0.625, 0.75, 0.375, 0.75, 0.375, 0.75, 0.625, 0.75, 0.625, 1.0, 0.375, 1.0, 0.125, 0.5, 0.375, 0.5, 0.375, 0.75, 0.125, 0.75, 0.625, 0.5, 0.875, 0.5, 0.875, 0.75, 0.625, 0.75, 0.375, 0.0, 0.625, 0.0, 0.625, 0.25, 0.375, 0.25, 0.375, 0.25, 0.625, 0.25, 0.625, 0.5, 0.375, 0.5, 0.375, 0.5, 0.625, 0.5, 0.625, 0.75, 0.375, 0.75, 0.375, 0.75, 0.625, 0.75, 0.625, 1.0, 0.375, 1.0, 0.125, 0.5, 0.375, 0.5, 0.375, 0.75, 0.125, 0.75, 0.625, 0.5, 0.875, 0.5, 0.875, 0.75, 0.625, 0.75, 0.375, 0.0, 0.625, 0.0, 0.625, 0.25, 0.375, 0.25, 0.375, 0.25, 0.625, 0.25, 0.625, 0.5, 0.375, 0.5, 0.375, 0.5, 0.625, 0.5, 0.625, 0.75, 0.375, 0.75, 0.375, 0.75, 0.625, 0.75, 0.625, 1.0, 0.375, 1.0, 0.125, 0.5, 0.375, 0.5, 0.375, 0.75, 0.125, 0.75, 0.625, 0.5, 0.875, 0.5, 0.875, 0.75, 0.625, 0.75, 0.375, 0.0, 0.625, 0.0, 0.625, 0.25, 0.375, 0.25, 0.375, 0.25, 0.625, 0.25, 0.625, 0.5, 0.375, 0.5, 0.375, 0.5, 0.625, 0.5, 0.625, 0.75, 0.375, 0.75, 0.375, 0.75, 0.625, 0.75, 0.625, 1.0, 0.375, 1.0, 0.125, 0.5, 0.375, 0.5, 0.375, 0.75, 0.125, 0.75, 0.625, 0.5, 0.875, 0.5, 0.875, 0.75, 0.625, 0.75, 0.375, 0.0, 0.625, 0.0, 0.625, 0.25, 0.375, 0.25, 0.375, 0.25, 0.625, 0.25, 0.625, 0.5, 0.375, 0.5, 0.375, 0.5, 0.625, 0.5, 0.625, 0.75, 0.375, 0.75, 0.375, 0.75, 0.625, 0.75, 0.625, 1.0, 0.375, 1.0, 0.125, 0.5, 0.375, 0.5, 0.375, 0.75, 0.125, 0.75, 0.625, 0.5, 0.875, 0.5, 0.875, 0.75, 0.625, 0.75, 0.375, 0.0, 0.625, 0.0, 0.625, 0.25, 0.375, 0.25, 0.375, 0.25, 0.625, 0.25, 0.625, 0.5, 0.375, 0.5, 0.375, 0.5, 0.625, 0.5, 0.625, 0.75, 0.375, 0.75, 0.375, 0.75, 0.625, 0.75, 0.625, 1.0, 0.375, 1.0, 0.125, 0.5, 0.375, 0.5, 0.375, 0.75, 0.125, 0.75, 0.625, 0.5, 0.875, 0.5, 0.875, 0.75, 0.625, 0.75])
me_cube_017.use_remesh_fix_poles = True
me_cube_017.use_remesh_preserve_attributes = False
me_cube_017.update()
me_cube_026 = bpy.data.meshes.new('Cube.026')
me_cube_026.from_pydata([(-0.8382, -1.016, 0.2794), (-0.8382, -1.016, 0.3302), (-0.8382, -0.635, 0.2794), (-0.8382, -0.635, 0.3302), (1.219, -1.016, 0.2794), (1.219, -1.016, 0.3302), (1.219, -0.635, 0.2794), (1.219, -0.635, 0.3302), (-0.889, -0.9906, 0.0508), (-0.889, -0.9906, 1.549), (-0.889, -0.9398, 0.0508), (-0.889, -0.9398, 1.549), (-0.8382, -0.9906, 0.0508), (-0.8382, -0.9906, 1.549), (-0.8382, -0.9398, 0.0508), (-0.8382, -0.9398, 1.549), (-0.889, -0.6858, 0.0508), (-0.889, -0.6858, 1.549), (-0.889, -0.635, 0.0508), (-0.889, -0.635, 1.549), (-0.8382, -0.6858, 0.0508), (-0.8382, -0.6858, 1.549), (-0.8382, -0.635, 0.0508), (-0.8382, -0.635, 1.549), (1.219, -0.6858, 0.0508), (1.219, -0.6858, 1.549), (1.219, -0.635, 0.0508), (1.219, -0.635, 1.549), (1.27, -0.6858, 0.0508), (1.27, -0.6858, 1.549), (1.27, -0.635, 0.0508), (1.27, -0.635, 1.549), (1.219, -0.9906, 0.0508), (1.219, -0.9906, 1.549), (1.219, -0.9398, 0.0508), (1.219, -0.9398, 1.549), (1.27, -0.9906, 0.0508), (1.27, -0.9906, 1.549), (1.27, -0.9398, 0.0508), (1.27, -0.9398, 1.549), (-0.8382, -1.016, 0.889), (-0.8382, -1.016, 0.9398), (-0.8382, -0.635, 0.889), (-0.8382, -0.635, 0.9398), (1.219, -1.016, 0.889), (1.219, -1.016, 0.9398), (1.219, -0.635, 0.889), (1.219, -0.635, 0.9398), (-0.8382, -1.016, 1.499), (-0.8382, -1.016, 1.549), (-0.8382, -0.635, 1.499), (-0.8382, -0.635, 1.549), (1.219, -1.016, 1.499), (1.219, -1.016, 1.549), (1.219, -0.635, 1.499), (1.219, -0.635, 1.549)], [], [(0, 1, 3, 2), (2, 3, 7, 6), (6, 7, 5, 4), (4, 5, 1, 0), (2, 6, 4, 0), (7, 3, 1, 5), (8, 9, 11, 10), (10, 11, 15, 14), (14, 15, 13, 12), (12, 13, 9, 8), (10, 14, 12, 8), (15, 11, 9, 13), (16, 17, 19, 18), (18, 19, 23, 22), (22, 23, 21, 20), (20, 21, 17, 16), (18, 22, 20, 16), (23, 19, 17, 21), (24, 25, 27, 26), (26, 27, 31, 30), (30, 31, 29, 28), (28, 29, 25, 24), (26, 30, 28, 24), (31, 27, 25, 29), (32, 33, 35, 34), (34, 35, 39, 38), (38, 39, 37, 36), (36, 37, 33, 32), (34, 38, 36, 32), (39, 35, 33, 37), (40, 41, 43, 42), (42, 43, 47, 46), (46, 47, 45, 44), (44, 45, 41, 40), (42, 46, 44, 40), (47, 43, 41, 45), (48, 49, 51, 50), (50, 51, 55, 54), (54, 55, 53, 52), (52, 53, 49, 48), (50, 54, 52, 48), (55, 51, 49, 53)])
_uv = me_cube_026.uv_layers.new(name='UVMap')
_uv.uv.foreach_set('vector', [0.375, 0.0, 0.625, 0.0, 0.625, 0.25, 0.375, 0.25, 0.375, 0.25, 0.625, 0.25, 0.625, 0.5, 0.375, 0.5, 0.375, 0.5, 0.625, 0.5, 0.625, 0.75, 0.375, 0.75, 0.375, 0.75, 0.625, 0.75, 0.625, 1.0, 0.375, 1.0, 0.125, 0.5, 0.375, 0.5, 0.375, 0.75, 0.125, 0.75, 0.625, 0.5, 0.875, 0.5, 0.875, 0.75, 0.625, 0.75, 0.375, 0.0, 0.625, 0.0, 0.625, 0.25, 0.375, 0.25, 0.375, 0.25, 0.625, 0.25, 0.625, 0.5, 0.375, 0.5, 0.375, 0.5, 0.625, 0.5, 0.625, 0.75, 0.375, 0.75, 0.375, 0.75, 0.625, 0.75, 0.625, 1.0, 0.375, 1.0, 0.125, 0.5, 0.375, 0.5, 0.375, 0.75, 0.125, 0.75, 0.625, 0.5, 0.875, 0.5, 0.875, 0.75, 0.625, 0.75, 0.375, 0.0, 0.625, 0.0, 0.625, 0.25, 0.375, 0.25, 0.375, 0.25, 0.625, 0.25, 0.625, 0.5, 0.375, 0.5, 0.375, 0.5, 0.625, 0.5, 0.625, 0.75, 0.375, 0.75, 0.375, 0.75, 0.625, 0.75, 0.625, 1.0, 0.375, 1.0, 0.125, 0.5, 0.375, 0.5, 0.375, 0.75, 0.125, 0.75, 0.625, 0.5, 0.875, 0.5, 0.875, 0.75, 0.625, 0.75, 0.375, 0.0, 0.625, 0.0, 0.625, 0.25, 0.375, 0.25, 0.375, 0.25, 0.625, 0.25, 0.625, 0.5, 0.375, 0.5, 0.375, 0.5, 0.625, 0.5, 0.625, 0.75, 0.375, 0.75, 0.375, 0.75, 0.625, 0.75, 0.625, 1.0, 0.375, 1.0, 0.125, 0.5, 0.375, 0.5, 0.375, 0.75, 0.125, 0.75, 0.625, 0.5, 0.875, 0.5, 0.875, 0.75, 0.625, 0.75, 0.375, 0.0, 0.625, 0.0, 0.625, 0.25, 0.375, 0.25, 0.375, 0.25, 0.625, 0.25, 0.625, 0.5, 0.375, 0.5, 0.375, 0.5, 0.625, 0.5, 0.625, 0.75, 0.375, 0.75, 0.375, 0.75, 0.625, 0.75, 0.625, 1.0, 0.375, 1.0, 0.125, 0.5, 0.375, 0.5, 0.375, 0.75, 0.125, 0.75, 0.625, 0.5, 0.875, 0.5, 0.875, 0.75, 0.625, 0.75, 0.375, 0.0, 0.625, 0.0, 0.625, 0.25, 0.375, 0.25, 0.375, 0.25, 0.625, 0.25, 0.625, 0.5, 0.375, 0.5, 0.375, 0.5, 0.625, 0.5, 0.625, 0.75, 0.375, 0.75, 0.375, 0.75, 0.625, 0.75, 0.625, 1.0, 0.375, 1.0, 0.125, 0.5, 0.375, 0.5, 0.375, 0.75, 0.125, 0.75, 0.625, 0.5, 0.875, 0.5, 0.875, 0.75, 0.625, 0.75, 0.375, 0.0, 0.625, 0.0, 0.625, 0.25, 0.375, 0.25, 0.375, 0.25, 0.625, 0.25, 0.625, 0.5, 0.375, 0.5, 0.375, 0.5, 0.625, 0.5, 0.625, 0.75, 0.375, 0.75, 0.375, 0.75, 0.625, 0.75, 0.625, 1.0, 0.375, 1.0, 0.125, 0.5, 0.375, 0.5, 0.375, 0.75, 0.125, 0.75, 0.625, 0.5, 0.875, 0.5, 0.875, 0.75, 0.625, 0.75])
me_cube_026.use_remesh_fix_poles = True
me_cube_026.use_remesh_preserve_attributes = False
me_cube_026.update()
me_cube_036 = bpy.data.meshes.new('Cube.036')
me_cube_036.from_pydata([(-0.8382, 0.635, 0.2794), (-0.8382, 0.635, 0.3302), (-0.8382, 1.016, 0.2794), (-0.8382, 1.016, 0.3302), (1.219, 0.635, 0.2794), (1.219, 0.635, 0.3302), (1.219, 1.016, 0.2794), (1.219, 1.016, 0.3302), (-0.889, 0.9398, 0.0508), (-0.889, 0.9398, 1.549), (-0.889, 0.9906, 0.0508), (-0.889, 0.9906, 1.549), (-0.8382, 0.9398, 0.0508), (-0.8382, 0.9398, 1.549), (-0.8382, 0.9906, 0.0508), (-0.8382, 0.9906, 1.549), (-0.889, 0.635, 0.0508), (-0.889, 0.635, 1.549), (-0.889, 0.6858, 0.0508), (-0.889, 0.6858, 1.549), (-0.8382, 0.635, 0.0508), (-0.8382, 0.635, 1.549), (-0.8382, 0.6858, 0.0508), (-0.8382, 0.6858, 1.549), (1.219, 0.635, 0.0508), (1.219, 0.635, 1.549), (1.219, 0.6858, 0.0508), (1.219, 0.6858, 1.549), (1.27, 0.635, 0.0508), (1.27, 0.635, 1.549), (1.27, 0.6858, 0.0508), (1.27, 0.6858, 1.549), (1.219, 0.9398, 0.0508), (1.219, 0.9398, 1.549), (1.219, 0.9906, 0.0508), (1.219, 0.9906, 1.549), (1.27, 0.9398, 0.0508), (1.27, 0.9398, 1.549), (1.27, 0.9906, 0.0508), (1.27, 0.9906, 1.549), (-0.8382, 0.635, 1.499), (-0.8382, 0.635, 1.549), (-0.8382, 1.016, 1.499), (-0.8382, 1.016, 1.549), (1.219, 0.635, 1.499), (1.219, 0.635, 1.549), (1.219, 1.016, 1.499), (1.219, 1.016, 1.549), (-0.8382, 0.635, 0.889), (-0.8382, 0.635, 0.9398), (-0.8382, 1.016, 0.889), (-0.8382, 1.016, 0.9398), (1.219, 0.635, 0.889), (1.219, 0.635, 0.9398), (1.219, 1.016, 0.889), (1.219, 1.016, 0.9398)], [], [(0, 1, 3, 2), (2, 3, 7, 6), (6, 7, 5, 4), (4, 5, 1, 0), (2, 6, 4, 0), (7, 3, 1, 5), (8, 9, 11, 10), (10, 11, 15, 14), (14, 15, 13, 12), (12, 13, 9, 8), (10, 14, 12, 8), (15, 11, 9, 13), (16, 17, 19, 18), (18, 19, 23, 22), (22, 23, 21, 20), (20, 21, 17, 16), (18, 22, 20, 16), (23, 19, 17, 21), (24, 25, 27, 26), (26, 27, 31, 30), (30, 31, 29, 28), (28, 29, 25, 24), (26, 30, 28, 24), (31, 27, 25, 29), (32, 33, 35, 34), (34, 35, 39, 38), (38, 39, 37, 36), (36, 37, 33, 32), (34, 38, 36, 32), (39, 35, 33, 37), (40, 41, 43, 42), (42, 43, 47, 46), (46, 47, 45, 44), (44, 45, 41, 40), (42, 46, 44, 40), (47, 43, 41, 45), (48, 49, 51, 50), (50, 51, 55, 54), (54, 55, 53, 52), (52, 53, 49, 48), (50, 54, 52, 48), (55, 51, 49, 53)])
_uv = me_cube_036.uv_layers.new(name='UVMap')
_uv.uv.foreach_set('vector', [0.375, 0.0, 0.625, 0.0, 0.625, 0.25, 0.375, 0.25, 0.375, 0.25, 0.625, 0.25, 0.625, 0.5, 0.375, 0.5, 0.375, 0.5, 0.625, 0.5, 0.625, 0.75, 0.375, 0.75, 0.375, 0.75, 0.625, 0.75, 0.625, 1.0, 0.375, 1.0, 0.125, 0.5, 0.375, 0.5, 0.375, 0.75, 0.125, 0.75, 0.625, 0.5, 0.875, 0.5, 0.875, 0.75, 0.625, 0.75, 0.375, 0.0, 0.625, 0.0, 0.625, 0.25, 0.375, 0.25, 0.375, 0.25, 0.625, 0.25, 0.625, 0.5, 0.375, 0.5, 0.375, 0.5, 0.625, 0.5, 0.625, 0.75, 0.375, 0.75, 0.375, 0.75, 0.625, 0.75, 0.625, 1.0, 0.375, 1.0, 0.125, 0.5, 0.375, 0.5, 0.375, 0.75, 0.125, 0.75, 0.625, 0.5, 0.875, 0.5, 0.875, 0.75, 0.625, 0.75, 0.375, 0.0, 0.625, 0.0, 0.625, 0.25, 0.375, 0.25, 0.375, 0.25, 0.625, 0.25, 0.625, 0.5, 0.375, 0.5, 0.375, 0.5, 0.625, 0.5, 0.625, 0.75, 0.375, 0.75, 0.375, 0.75, 0.625, 0.75, 0.625, 1.0, 0.375, 1.0, 0.125, 0.5, 0.375, 0.5, 0.375, 0.75, 0.125, 0.75, 0.625, 0.5, 0.875, 0.5, 0.875, 0.75, 0.625, 0.75, 0.375, 0.0, 0.625, 0.0, 0.625, 0.25, 0.375, 0.25, 0.375, 0.25, 0.625, 0.25, 0.625, 0.5, 0.375, 0.5, 0.375, 0.5, 0.625, 0.5, 0.625, 0.75, 0.375, 0.75, 0.375, 0.75, 0.625, 0.75, 0.625, 1.0, 0.375, 1.0, 0.125, 0.5, 0.375, 0.5, 0.375, 0.75, 0.125, 0.75, 0.625, 0.5, 0.875, 0.5, 0.875, 0.75, 0.625, 0.75, 0.375, 0.0, 0.625, 0.0, 0.625, 0.25, 0.375, 0.25, 0.375, 0.25, 0.625, 0.25, 0.625, 0.5, 0.375, 0.5, 0.375, 0.5, 0.625, 0.5, 0.625, 0.75, 0.375, 0.75, 0.375, 0.75, 0.625, 0.75, 0.625, 1.0, 0.375, 1.0, 0.125, 0.5, 0.375, 0.5, 0.375, 0.75, 0.125, 0.75, 0.625, 0.5, 0.875, 0.5, 0.875, 0.75, 0.625, 0.75, 0.375, 0.0, 0.625, 0.0, 0.625, 0.25, 0.375, 0.25, 0.375, 0.25, 0.625, 0.25, 0.625, 0.5, 0.375, 0.5, 0.375, 0.5, 0.625, 0.5, 0.625, 0.75, 0.375, 0.75, 0.375, 0.75, 0.625, 0.75, 0.625, 1.0, 0.375, 1.0, 0.125, 0.5, 0.375, 0.5, 0.375, 0.75, 0.125, 0.75, 0.625, 0.5, 0.875, 0.5, 0.875, 0.75, 0.625, 0.75, 0.375, 0.0, 0.625, 0.0, 0.625, 0.25, 0.375, 0.25, 0.375, 0.25, 0.625, 0.25, 0.625, 0.5, 0.375, 0.5, 0.375, 0.5, 0.625, 0.5, 0.625, 0.75, 0.375, 0.75, 0.375, 0.75, 0.625, 0.75, 0.625, 1.0, 0.375, 1.0, 0.125, 0.5, 0.375, 0.5, 0.375, 0.75, 0.125, 0.75, 0.625, 0.5, 0.875, 0.5, 0.875, 0.75, 0.625, 0.75])
me_cube_036.use_remesh_fix_poles = True
me_cube_036.use_remesh_preserve_attributes = False
me_cube_036.update()

# ---- objects
ob_freezer_base = bpy.data.objects.new('Freezer Base', me_cube)
ob_middle_rack = bpy.data.objects.new('Middle Rack', me_cube_017)
ob_left_rack = bpy.data.objects.new('Left Rack', me_cube_026)
ob_right_rack = bpy.data.objects.new('Right Rack', me_cube_036)

# ---- transforms, parenting, visibility, modifiers, constraints
ob_freezer_base.location = (0.0, 0.0, 0.0)
ob_freezer_base.lock_rotations_4d = False
ob_freezer_base.empty_display_type = 'ARROWS'
ob_freezer_base.lineart.crease_threshold = 0.0
ob_middle_rack.location = (0.0, 0.0, 0.0)
ob_left_rack.location = (0.0, 0.0, 0.0)
ob_right_rack.location = (0.0, 0.0, 0.0)

# ---- collection membership
col_collection.objects.link(ob_freezer_base)
col_collection.objects.link(ob_middle_rack)
col_collection.objects.link(ob_left_rack)
col_collection.objects.link(ob_right_rack)

# ---- scene / render settings (as saved in the file)
scene.frame_start = 1; scene.frame_end = 250; scene.frame_set(1)
scene.render.engine = 'BLENDER_EEVEE_NEXT'
scene.cycles.use_denoising = False
scene.cycles.samples = 128
scene.cycles.sampling_pattern = 'TABULATED_SOBOL'
scene.cycles.use_adaptive_sampling = False
scene.cycles.use_light_tree = False
scene.view_settings.view_transform = 'Filmic'
bpy.context.view_layer.update()

# ---- added for rendering (the .blend has no active camera and no usable light): camera, sun
cam_auto = bpy.data.cameras.new('AutoCamera')
cam_auto.lens = 50.0
cam_auto.sensor_width = 36.0
cam_auto.clip_end = 1000.0
ob_auto_camera = bpy.data.objects.new('AutoCamera', cam_auto)
scene.collection.objects.link(ob_auto_camera)
ob_auto_camera.location = (3.74993, -4.46182, 4.04134)
ob_auto_camera.rotation_euler = (1.09748, -7.21219e-08, 0.694738)
scene.camera = ob_auto_camera
light_auto_sun = bpy.data.lights.new('AutoSun', 'SUN')
light_auto_sun.energy = 3.0
light_auto_sun.angle = 0.0523599
ob_auto_sun = bpy.data.objects.new('AutoSun', light_auto_sun)
scene.collection.objects.link(ob_auto_sun)
ob_auto_sun.rotation_euler = (0.872665, 0.174533, 0.523599)
bpy.context.view_layer.update()
